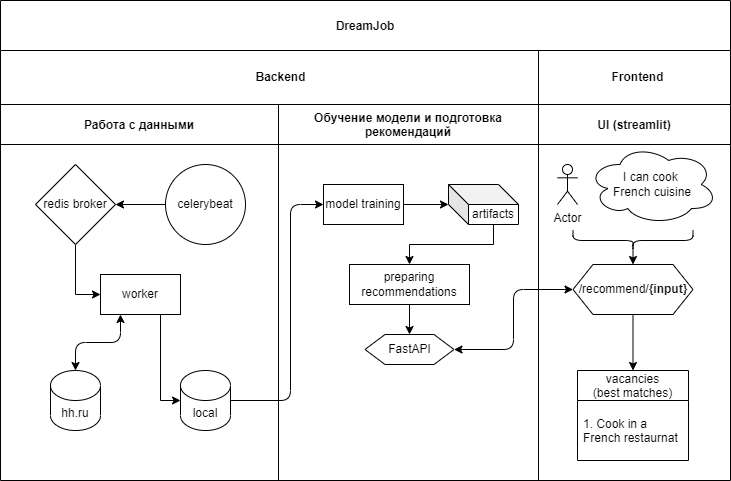

The diagram above was exported from draw.io. Its source (the exported page's mxGraphModel, read from the mxfile embedded in the PNG):
<mxGraphModel dx="1038" dy="547" grid="1" gridSize="10" guides="1" tooltips="1" connect="1" arrows="1" fold="1" page="1" pageScale="1" pageWidth="850" pageHeight="1100" math="0" shadow="0">
  <root>
    <mxCell id="0" />
    <mxCell id="1" parent="0" />
    <mxCell id="3nuBFxr9cyL0pnOWT2aG-1" value="DreamJob" style="shape=table;childLayout=tableLayout;startSize=50;collapsible=0;recursiveResize=0;expand=0;fillColor=none;fontStyle=1" parent="1" vertex="1">
      <mxGeometry x="60" y="60" width="730" height="480" as="geometry" />
    </mxCell>
    <mxCell id="4FSa1u1vLoZuDA6eNVzq-20" style="shape=tableRow;horizontal=0;swimlaneHead=0;swimlaneBody=0;top=0;left=0;bottom=0;right=0;fillColor=none;points=[[0,0.5],[1,0.5]];portConstraint=eastwest;startSize=0;collapsible=0;recursiveResize=0;expand=0;fontStyle=1;" vertex="1" parent="3nuBFxr9cyL0pnOWT2aG-1">
      <mxGeometry y="50" width="730" height="54" as="geometry" />
    </mxCell>
    <mxCell id="4FSa1u1vLoZuDA6eNVzq-21" style="swimlane;swimlaneHead=0;swimlaneBody=0;connectable=0;fillColor=none;startSize=0;collapsible=0;recursiveResize=0;expand=0;fontStyle=1;rowspan=1;colspan=2;" vertex="1" parent="4FSa1u1vLoZuDA6eNVzq-20">
      <mxGeometry width="538" height="54" as="geometry">
        <mxRectangle width="278" height="54" as="alternateBounds" />
      </mxGeometry>
    </mxCell>
    <mxCell id="4FSa1u1vLoZuDA6eNVzq-24" value="&lt;b&gt;Backend&lt;/b&gt;" style="text;html=1;resizable=0;autosize=1;align=center;verticalAlign=middle;points=[];fillColor=none;strokeColor=none;rounded=0;" vertex="1" parent="4FSa1u1vLoZuDA6eNVzq-21">
      <mxGeometry x="245" y="12" width="70" height="30" as="geometry" />
    </mxCell>
    <mxCell id="4FSa1u1vLoZuDA6eNVzq-23" style="swimlane;swimlaneHead=0;swimlaneBody=0;connectable=0;fillColor=none;startSize=0;collapsible=0;recursiveResize=0;expand=0;fontStyle=1;" vertex="1" parent="4FSa1u1vLoZuDA6eNVzq-20">
      <mxGeometry x="538" width="192" height="54" as="geometry">
        <mxRectangle width="192" height="54" as="alternateBounds" />
      </mxGeometry>
    </mxCell>
    <mxCell id="4FSa1u1vLoZuDA6eNVzq-25" value="&lt;b&gt;Frontend&lt;/b&gt;" style="text;html=1;resizable=0;autosize=1;align=center;verticalAlign=middle;points=[];fillColor=none;strokeColor=none;rounded=0;" vertex="1" parent="4FSa1u1vLoZuDA6eNVzq-23">
      <mxGeometry x="58.5" y="12" width="80" height="30" as="geometry" />
    </mxCell>
    <mxCell id="3nuBFxr9cyL0pnOWT2aG-3" value="" style="shape=tableRow;horizontal=0;swimlaneHead=0;swimlaneBody=0;top=0;left=0;bottom=0;right=0;fillColor=none;points=[[0,0.5],[1,0.5]];portConstraint=eastwest;startSize=0;collapsible=0;recursiveResize=0;expand=0;fontStyle=1;" parent="3nuBFxr9cyL0pnOWT2aG-1" vertex="1">
      <mxGeometry y="104" width="730" height="376" as="geometry" />
    </mxCell>
    <mxCell id="3nuBFxr9cyL0pnOWT2aG-4" value="Работа с данными" style="swimlane;swimlaneHead=0;swimlaneBody=0;connectable=0;fillColor=none;startSize=40;collapsible=0;recursiveResize=0;expand=0;fontStyle=1;" parent="3nuBFxr9cyL0pnOWT2aG-3" vertex="1">
      <mxGeometry width="278" height="376" as="geometry">
        <mxRectangle width="278" height="376" as="alternateBounds" />
      </mxGeometry>
    </mxCell>
    <mxCell id="4FSa1u1vLoZuDA6eNVzq-3" value="local" style="shape=cylinder3;whiteSpace=wrap;html=1;boundedLbl=1;backgroundOutline=1;size=15;" vertex="1" parent="3nuBFxr9cyL0pnOWT2aG-4">
      <mxGeometry x="180" y="266" width="50" height="60" as="geometry" />
    </mxCell>
    <mxCell id="4FSa1u1vLoZuDA6eNVzq-1" value="hh.ru" style="shape=cylinder3;whiteSpace=wrap;html=1;boundedLbl=1;backgroundOutline=1;size=15;" vertex="1" parent="3nuBFxr9cyL0pnOWT2aG-4">
      <mxGeometry x="50" y="266" width="50" height="60" as="geometry" />
    </mxCell>
    <mxCell id="4FSa1u1vLoZuDA6eNVzq-9" style="edgeStyle=orthogonalEdgeStyle;rounded=0;orthogonalLoop=1;jettySize=auto;html=1;entryX=0;entryY=0.5;entryDx=0;entryDy=0;" edge="1" parent="3nuBFxr9cyL0pnOWT2aG-4" source="4FSa1u1vLoZuDA6eNVzq-5" target="4FSa1u1vLoZuDA6eNVzq-7">
      <mxGeometry relative="1" as="geometry" />
    </mxCell>
    <mxCell id="4FSa1u1vLoZuDA6eNVzq-5" value="redis broker" style="rhombus;whiteSpace=wrap;html=1;" vertex="1" parent="3nuBFxr9cyL0pnOWT2aG-4">
      <mxGeometry x="35" y="60" width="80" height="80" as="geometry" />
    </mxCell>
    <mxCell id="4FSa1u1vLoZuDA6eNVzq-8" style="edgeStyle=orthogonalEdgeStyle;rounded=0;orthogonalLoop=1;jettySize=auto;html=1;" edge="1" parent="3nuBFxr9cyL0pnOWT2aG-4" source="4FSa1u1vLoZuDA6eNVzq-6" target="4FSa1u1vLoZuDA6eNVzq-5">
      <mxGeometry relative="1" as="geometry" />
    </mxCell>
    <mxCell id="4FSa1u1vLoZuDA6eNVzq-6" value="celerybeat" style="ellipse;whiteSpace=wrap;html=1;aspect=fixed;" vertex="1" parent="3nuBFxr9cyL0pnOWT2aG-4">
      <mxGeometry x="165" y="60" width="80" height="80" as="geometry" />
    </mxCell>
    <mxCell id="4FSa1u1vLoZuDA6eNVzq-16" style="edgeStyle=orthogonalEdgeStyle;rounded=0;orthogonalLoop=1;jettySize=auto;html=1;exitX=0.75;exitY=1;exitDx=0;exitDy=0;entryX=0;entryY=0.5;entryDx=0;entryDy=0;entryPerimeter=0;" edge="1" parent="3nuBFxr9cyL0pnOWT2aG-4" source="4FSa1u1vLoZuDA6eNVzq-7" target="4FSa1u1vLoZuDA6eNVzq-3">
      <mxGeometry relative="1" as="geometry" />
    </mxCell>
    <mxCell id="4FSa1u1vLoZuDA6eNVzq-95" style="edgeStyle=orthogonalEdgeStyle;rounded=1;jumpStyle=none;orthogonalLoop=1;jettySize=auto;html=1;exitX=0.25;exitY=1;exitDx=0;exitDy=0;entryX=0.5;entryY=0;entryDx=0;entryDy=0;entryPerimeter=0;startArrow=classic;startFill=1;elbow=vertical;" edge="1" parent="3nuBFxr9cyL0pnOWT2aG-4" source="4FSa1u1vLoZuDA6eNVzq-7" target="4FSa1u1vLoZuDA6eNVzq-1">
      <mxGeometry relative="1" as="geometry" />
    </mxCell>
    <mxCell id="4FSa1u1vLoZuDA6eNVzq-7" value="worker" style="rounded=0;whiteSpace=wrap;html=1;" vertex="1" parent="3nuBFxr9cyL0pnOWT2aG-4">
      <mxGeometry x="100" y="170" width="80" height="40" as="geometry" />
    </mxCell>
    <mxCell id="3nuBFxr9cyL0pnOWT2aG-8" value="Обучение модели и подготовка&#10;рекомендаций" style="swimlane;swimlaneHead=0;swimlaneBody=0;connectable=0;fillColor=none;startSize=40;collapsible=0;recursiveResize=0;expand=0;fontStyle=1;" parent="3nuBFxr9cyL0pnOWT2aG-3" vertex="1">
      <mxGeometry x="278" width="260" height="376" as="geometry">
        <mxRectangle width="260" height="376" as="alternateBounds" />
      </mxGeometry>
    </mxCell>
    <mxCell id="4FSa1u1vLoZuDA6eNVzq-32" style="edgeStyle=orthogonalEdgeStyle;rounded=0;orthogonalLoop=1;jettySize=auto;html=1;exitX=1;exitY=0.5;exitDx=0;exitDy=0;entryX=0;entryY=0;entryDx=0;entryDy=20;entryPerimeter=0;" edge="1" parent="3nuBFxr9cyL0pnOWT2aG-8" source="4FSa1u1vLoZuDA6eNVzq-27" target="4FSa1u1vLoZuDA6eNVzq-31">
      <mxGeometry relative="1" as="geometry" />
    </mxCell>
    <mxCell id="4FSa1u1vLoZuDA6eNVzq-27" value="model training" style="rounded=0;whiteSpace=wrap;html=1;" vertex="1" parent="3nuBFxr9cyL0pnOWT2aG-8">
      <mxGeometry x="45" y="80" width="80" height="40" as="geometry" />
    </mxCell>
    <mxCell id="4FSa1u1vLoZuDA6eNVzq-42" style="edgeStyle=orthogonalEdgeStyle;rounded=0;orthogonalLoop=1;jettySize=auto;html=1;exitX=0;exitY=0;exitDx=45;exitDy=40;exitPerimeter=0;" edge="1" parent="3nuBFxr9cyL0pnOWT2aG-8" source="4FSa1u1vLoZuDA6eNVzq-31" target="4FSa1u1vLoZuDA6eNVzq-33">
      <mxGeometry relative="1" as="geometry" />
    </mxCell>
    <mxCell id="4FSa1u1vLoZuDA6eNVzq-31" value="artifacts" style="shape=cube;whiteSpace=wrap;html=1;boundedLbl=1;backgroundOutline=1;darkOpacity=0.05;darkOpacity2=0.1;" vertex="1" parent="3nuBFxr9cyL0pnOWT2aG-8">
      <mxGeometry x="170" y="80" width="70" height="40" as="geometry" />
    </mxCell>
    <mxCell id="4FSa1u1vLoZuDA6eNVzq-37" value="" style="edgeStyle=orthogonalEdgeStyle;rounded=0;orthogonalLoop=1;jettySize=auto;html=1;" edge="1" parent="3nuBFxr9cyL0pnOWT2aG-8" source="4FSa1u1vLoZuDA6eNVzq-33" target="4FSa1u1vLoZuDA6eNVzq-36">
      <mxGeometry relative="1" as="geometry" />
    </mxCell>
    <mxCell id="4FSa1u1vLoZuDA6eNVzq-33" value="preparing&lt;br&gt;recommendations" style="rounded=0;whiteSpace=wrap;html=1;" vertex="1" parent="3nuBFxr9cyL0pnOWT2aG-8">
      <mxGeometry x="71" y="160" width="120" height="40" as="geometry" />
    </mxCell>
    <mxCell id="4FSa1u1vLoZuDA6eNVzq-36" value="FastAPI" style="shape=hexagon;perimeter=hexagonPerimeter2;whiteSpace=wrap;html=1;fixedSize=1;rounded=0;" vertex="1" parent="3nuBFxr9cyL0pnOWT2aG-8">
      <mxGeometry x="86.5" y="230" width="89" height="30" as="geometry" />
    </mxCell>
    <mxCell id="3nuBFxr9cyL0pnOWT2aG-11" value="UI (streamlit)" style="swimlane;swimlaneHead=0;swimlaneBody=0;connectable=0;fillColor=none;startSize=40;collapsible=0;recursiveResize=0;expand=0;fontStyle=1;" parent="3nuBFxr9cyL0pnOWT2aG-3" vertex="1">
      <mxGeometry x="538" width="192" height="376" as="geometry">
        <mxRectangle width="192" height="376" as="alternateBounds" />
      </mxGeometry>
    </mxCell>
    <mxCell id="4FSa1u1vLoZuDA6eNVzq-47" value="Actor" style="shape=umlActor;verticalLabelPosition=bottom;verticalAlign=top;html=1;outlineConnect=0;" vertex="1" parent="3nuBFxr9cyL0pnOWT2aG-11">
      <mxGeometry x="19" y="60" width="20" height="40" as="geometry" />
    </mxCell>
    <mxCell id="4FSa1u1vLoZuDA6eNVzq-64" value="I can cook&amp;nbsp;&lt;br&gt;French cuisine" style="ellipse;shape=cloud;whiteSpace=wrap;html=1;" vertex="1" parent="3nuBFxr9cyL0pnOWT2aG-11">
      <mxGeometry x="49" y="40" width="130" height="80" as="geometry" />
    </mxCell>
    <mxCell id="4FSa1u1vLoZuDA6eNVzq-87" style="edgeStyle=orthogonalEdgeStyle;rounded=1;jumpStyle=none;orthogonalLoop=1;jettySize=auto;html=1;exitX=0.5;exitY=1;exitDx=0;exitDy=0;entryX=0.5;entryY=0;entryDx=0;entryDy=0;elbow=vertical;" edge="1" parent="3nuBFxr9cyL0pnOWT2aG-11" source="4FSa1u1vLoZuDA6eNVzq-76" target="4FSa1u1vLoZuDA6eNVzq-83">
      <mxGeometry relative="1" as="geometry" />
    </mxCell>
    <mxCell id="4FSa1u1vLoZuDA6eNVzq-76" value="/recommend/&lt;b&gt;{input}&lt;/b&gt;" style="shape=hexagon;perimeter=hexagonPerimeter2;whiteSpace=wrap;html=1;fixedSize=1;" vertex="1" parent="3nuBFxr9cyL0pnOWT2aG-11">
      <mxGeometry x="34.5" y="160" width="120" height="50" as="geometry" />
    </mxCell>
    <mxCell id="4FSa1u1vLoZuDA6eNVzq-83" value="vacancies&#10;(best matches)" style="swimlane;fontStyle=0;childLayout=stackLayout;horizontal=1;startSize=30;horizontalStack=0;resizeParent=1;resizeParentMax=0;resizeLast=0;collapsible=1;marginBottom=0;" vertex="1" parent="3nuBFxr9cyL0pnOWT2aG-11">
      <mxGeometry x="39" y="266" width="111" height="90" as="geometry" />
    </mxCell>
    <mxCell id="4FSa1u1vLoZuDA6eNVzq-84" value="1. Cook in a&#10;French restaurnat " style="text;strokeColor=none;fillColor=none;align=left;verticalAlign=middle;spacingLeft=4;spacingRight=4;overflow=hidden;points=[[0,0.5],[1,0.5]];portConstraint=eastwest;rotatable=0;" vertex="1" parent="4FSa1u1vLoZuDA6eNVzq-83">
      <mxGeometry y="30" width="111" height="60" as="geometry" />
    </mxCell>
    <mxCell id="4FSa1u1vLoZuDA6eNVzq-91" value="" style="shape=curlyBracket;whiteSpace=wrap;html=1;rounded=1;flipH=1;size=0.5;rotation=90;" vertex="1" parent="3nuBFxr9cyL0pnOWT2aG-11">
      <mxGeometry x="84.5" y="76" width="20" height="120" as="geometry" />
    </mxCell>
    <mxCell id="4FSa1u1vLoZuDA6eNVzq-96" value="" style="endArrow=classic;html=1;rounded=1;elbow=vertical;jumpStyle=none;exitX=0.1;exitY=0.5;exitDx=0;exitDy=0;exitPerimeter=0;entryX=0.5;entryY=0;entryDx=0;entryDy=0;" edge="1" parent="3nuBFxr9cyL0pnOWT2aG-11" source="4FSa1u1vLoZuDA6eNVzq-91" target="4FSa1u1vLoZuDA6eNVzq-76">
      <mxGeometry width="50" height="50" relative="1" as="geometry">
        <mxPoint x="72" y="186" as="sourcePoint" />
        <mxPoint x="122" y="136" as="targetPoint" />
      </mxGeometry>
    </mxCell>
    <mxCell id="4FSa1u1vLoZuDA6eNVzq-77" style="edgeStyle=orthogonalEdgeStyle;rounded=1;jumpStyle=none;orthogonalLoop=1;jettySize=auto;html=1;entryX=0;entryY=0.5;entryDx=0;entryDy=0;elbow=vertical;startArrow=classic;startFill=1;" edge="1" parent="3nuBFxr9cyL0pnOWT2aG-3" source="4FSa1u1vLoZuDA6eNVzq-36" target="4FSa1u1vLoZuDA6eNVzq-76">
      <mxGeometry relative="1" as="geometry" />
    </mxCell>
    <mxCell id="4FSa1u1vLoZuDA6eNVzq-90" style="edgeStyle=orthogonalEdgeStyle;rounded=1;jumpStyle=none;orthogonalLoop=1;jettySize=auto;html=1;entryX=0;entryY=0.5;entryDx=0;entryDy=0;elbow=vertical;" edge="1" parent="3nuBFxr9cyL0pnOWT2aG-3" source="4FSa1u1vLoZuDA6eNVzq-3" target="4FSa1u1vLoZuDA6eNVzq-27">
      <mxGeometry relative="1" as="geometry">
        <Array as="points">
          <mxPoint x="290" y="296" />
          <mxPoint x="290" y="100" />
        </Array>
      </mxGeometry>
    </mxCell>
  </root>
</mxGraphModel>